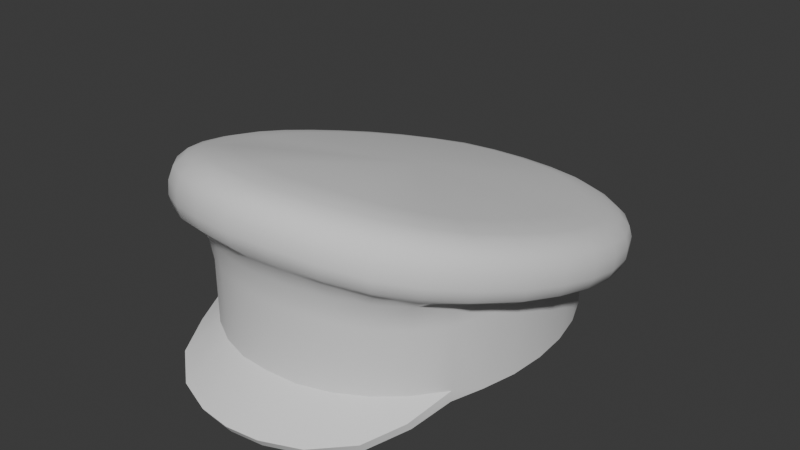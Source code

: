 # Source: Attire_Hat_CapWorker.blend  (saved by Blender 4.3.34; exported with 4.5.12 LTS)
import bpy
from mathutils import Matrix  # noqa: F401  (used for matrix-valued properties, if any)

bpy.ops.wm.read_factory_settings(use_empty=True)
scene = bpy.context.scene
scene.name = 'Scene'

# ---- world
world_world = bpy.data.worlds.new('World'); scene.world = world_world
world_world.use_nodes = True; world_world.node_tree.nodes.clear()
_N = world_world.node_tree.nodes; _L = world_world.node_tree.links
n0 = _N.new('ShaderNodeOutputWorld'); n0.name = 'World Output'; n0.location = (300, 300)
n1 = _N.new('ShaderNodeBackground'); n1.name = 'Background'; n1.location = (10, 300)
n1.inputs[0].default_value = (0.05088, 0.05088, 0.05088, 1.0)
_L.new(n1.outputs[0], n0.inputs[0])
n0.is_active_output = True
world_world.color = (0.05088, 0.05088, 0.05088)
world_world.use_sun_shadow = False
world_world.sun_shadow_jitter_overblur = 0.0

# ---- meshes
me_attire_hat_capworker = bpy.data.meshes.new('Attire_Hat_CapWorker')
me_attire_hat_capworker.from_pydata([(0.06328, -0.07235, 0.014), (0.08672, 6.028e-06, 0.014), (0.08532, -0.0199, 0.014), (0.08096, -0.03909, 0.014), (0.07549, -0.05684, 0.014), (0.04995, -0.08469, 0.014), (0.03443, -0.09349, 0.01419), (0.01755, -0.09876, 0.01456), (-2.161e-07, -0.1005, 0.01474), (0.06328, 0.07235, 0.014), (0.08529, 0.0199, 0.014), (0.08096, 0.03908, 0.014), (0.07366, 0.05684, 0.014), (0.04995, 0.08469, 0.014), (0.03443, 0.09349, 0.014), (0.01755, 0.09876, 0.014), (-2.161e-07, 0.1005, 0.014), (0.07708, -0.01868, 0.014), (0.0784, 0.0, 0.014), (0.07301, -0.03657, 0.014), (0.0663, -0.05291, 0.014), (0.05692, -0.06692, 0.014), (0.03111, -0.08583, 0.014), (0.04501, -0.07794, 0.014), (0.01589, -0.09058, 0.01412), (-2.161e-07, -0.09216, 0.0142), (0.07705, 0.01868, 0.014), (0.07301, 0.03657, 0.014), (0.0663, 0.05291, 0.014), (0.05692, 0.06692, 0.014), (0.04501, 0.07794, 0.014), (0.03111, 0.08583, 0.014), (0.01589, 0.09058, 0.014), (-2.161e-07, 0.09216, 0.014), (0.0784, -2.98e-10, 0.06088), (0.07301, -0.03657, 0.06638), (0.05692, -0.06692, 0.07094), (0.03111, -0.08583, 0.07378), (-2.161e-07, -0.09216, 0.07473), (0.07301, 0.03657, 0.05539), (0.05692, 0.06692, 0.05083), (0.03111, 0.08583, 0.04799), (-2.161e-07, 0.09216, 0.04703), (0.08598, -0.01861, 0.054), (0.08672, 6.027e-06, 0.0538), (0.08207, -0.03745, 0.05452), (0.07537, -0.05684, 0.05489), (0.06416, -0.07235, 0.0549), (0.03443, -0.09349, 0.05813), (0.05003, -0.08469, 0.05628), (0.01755, -0.09876, 0.05945), (-2.161e-07, -0.1005, 0.0596), (0.08493, 0.02148, 0.05409), (0.08096, 0.03908, 0.05735), (0.07366, 0.05684, 0.0551), (0.06328, 0.07235, 0.05314), (0.04995, 0.08469, 0.05129), (0.03443, 0.09349, 0.04962), (0.01755, 0.09862, 0.04856), (-2.161e-07, 0.1004, 0.04823), (0.09987, -0.01589, 0.06009), (0.1068, -0.01595, 0.06916), (0.1048, -0.0161, 0.06277), (0.1085, 0.006957, 0.06328), (0.1064, 0.006323, 0.05731), (0.1017, -0.03895, 0.07505), (0.0999, -0.03826, 0.06827), (0.08549, -0.06045, 0.07171), (0.09264, -0.06199, 0.08135), (0.09045, -0.06214, 0.07481), (0.07262, -0.07791, 0.07528), (0.07917, -0.0829, 0.08716), (0.07737, -0.08236, 0.08121), (0.04373, -0.1092, 0.09692), (0.04295, -0.1079, 0.08992), (0.06366, -0.09799, 0.09213), (0.05686, -0.09062, 0.079), (0.0625, -0.09685, 0.08523), (0.02221, -0.1159, 0.1002), (0.02181, -0.1144, 0.09309), (0.01958, -0.1061, 0.08493), (-2.161e-07, -0.1181, 0.1007), (-2.161e-07, -0.1166, 0.09356), (0.1068, 0.02917, 0.05761), (0.1048, 0.02806, 0.05198), (0.1018, 0.05025, 0.05265), (0.09536, 0.04646, 0.04546), (0.09989, 0.04866, 0.04731), (0.09327, 0.07003, 0.04849), (0.08745, 0.06488, 0.04183), (0.09153, 0.06802, 0.04341), (0.08061, 0.08812, 0.04491), (0.07569, 0.0819, 0.03859), (0.07914, 0.08583, 0.04002), (0.06382, 0.1033, 0.04203), (0.06268, 0.1006, 0.0373), (0.04398, 0.113, 0.04076), (0.04133, 0.1052, 0.0348), (0.04321, 0.1101, 0.03612), (0.02232, 0.1189, 0.03951), (0.02101, 0.1104, 0.03379), (0.02193, 0.1159, 0.0349), (-2.161e-07, 0.121, 0.0391), (-2.161e-07, 0.1179, 0.03449), (0.07828, -0.008202, 0.09042), (0.1068, -0.01529, 0.07612), (0.1048, -0.01429, 0.08272), (0.1085, 0.007677, 0.07001), (0.1064, 0.008404, 0.07646), (0.07416, -0.02696, 0.09576), (0.1017, -0.03835, 0.08235), (0.0998, -0.03703, 0.08907), (0.09306, -0.06072, 0.08855), (0.09131, -0.05897, 0.09533), (0.05797, -0.05971, 0.1067), (0.07975, -0.08162, 0.09447), (0.07885, -0.07885, 0.1012), (0.04373, -0.1085, 0.1042), (0.04295, -0.1058, 0.1108), (0.06363, -0.09723, 0.09953), (0.06244, -0.0947, 0.1064), (0.02221, -0.1151, 0.1075), (0.02181, -0.1123, 0.1139), (-2.161e-07, -0.1173, 0.108), (-2.161e-07, -0.1145, 0.1144), (0.1068, 0.02997, 0.06404), (0.07826, 0.02855, 0.08003), (0.1048, 0.03038, 0.07023), (0.1018, 0.05113, 0.05879), (0.09988, 0.05123, 0.06469), (0.09329, 0.07097, 0.05435), (0.09155, 0.07075, 0.05999), (0.08065, 0.08903, 0.05055), (0.07911, 0.08859, 0.05596), (0.06381, 0.1043, 0.04752), (0.06262, 0.1035, 0.05287), (0.04399, 0.114, 0.04621), (0.03235, 0.09291, 0.06486), (0.04321, 0.113, 0.05161), (0.02232, 0.12, 0.04497), (0.02193, 0.1188, 0.05039), (-2.161e-07, 0.122, 0.04455), (-2.161e-07, 0.09832, 0.06411), (-2.161e-07, 0.1208, 0.04998), (0.09036, -0.01691, 0.06611), (0.08603, -0.03532, 0.06966), (0.07952, -0.05889, 0.0713), (-2.161e-07, -0.108, 0.0851), (0.03849, -0.1002, 0.08265), (0.08831, -0.01817, 0.06774), (0.08367, -0.03625, 0.06758), (0.07758, -0.05757, 0.06844), (0.0667, -0.07348, 0.06881), (0.03555, -0.09553, 0.07241), (0.01845, -0.1009, 0.07387), (0.08822, 0.0006304, 0.06466), (0.05213, -0.08602, 0.07022), (-2.161e-07, -0.1026, 0.07389), (0.08629, 0.02188, 0.06101), (0.1015, 0.006076, 0.05487), (0.09523, -0.0369, 0.06528), (0.1, 0.02683, 0.04988), (0.06, 0.09602, 0.03601), (-2.161e-07, 0.1123, 0.0334), (0.09578, 0.004398, 0.05689), (0.09421, -0.01562, 0.06169), (0.08982, -0.03571, 0.06693), (0.09449, 0.02604, 0.05177), (0.09011, 0.04495, 0.04756), (0.08256, 0.06252, 0.0441), (0.07149, 0.07851, 0.04109), (0.03902, 0.101, 0.03724), (0.05676, 0.09173, 0.0387), (0.01984, 0.1055, 0.03651), (-2.161e-07, 0.1072, 0.03615), (0.09105, 0.02516, 0.05625), (0.09219, 0.00362, 0.06125), (0.08624, 0.04299, 0.05228), (0.07804, 0.06012, 0.04877), (0.06708, 0.07437, 0.04655), (0.03661, 0.09605, 0.0425), (0.05333, 0.08665, 0.04435), (0.01859, 0.1007, 0.04179), (-2.161e-07, 0.1023, 0.04146), (0.0796, 0.01056, 0.08512), (0.06738, -0.04463, 0.1009), (0.03219, -0.07914, 0.115), (0.04622, -0.07109, 0.1115), (0.01643, -0.08405, 0.1172), (-2.161e-07, -0.08569, 0.1174), (0.07439, 0.0452, 0.07566), (0.06803, 0.06018, 0.07192), (0.05887, 0.07338, 0.06882), (0.04671, 0.08442, 0.06655), (0.01664, 0.09683, 0.0644), (0.09523, -0.03437, 0.09321), (0.1, -0.01262, 0.08698), (-2.161e-07, 0.1164, 0.05464), (0.07559, 0.08582, 0.0604), (0.05985, 0.09997, 0.05738), (0.08742, 0.0688, 0.06445), (0.09533, 0.05015, 0.06911), (-2.161e-07, -0.1085, 0.1179), (0.02086, -0.1064, 0.1175), (0.04107, -0.1002, 0.1146), (0.05965, -0.08955, 0.1104), (0.02099, 0.1145, 0.05503), (0.04133, 0.109, 0.0562), (0.09996, 0.03019, 0.07463), (0.1015, 0.009125, 0.08077), (0.07532, -0.07439, 0.1053), (0.08718, -0.05537, 0.09927), (0.08857, -0.03175, 0.09511), (0.09313, -0.01094, 0.08913), (-2.161e-07, 0.1104, 0.05882), (0.0703, 0.08217, 0.064), (0.0557, 0.09534, 0.06121), (0.08129, 0.06635, 0.06774), (0.08871, 0.04887, 0.07212), (-2.161e-07, -0.101, 0.1187), (0.01946, -0.09907, 0.1184), (0.03826, -0.09323, 0.116), (0.0554, -0.08343, 0.112), (0.01961, 0.1087, 0.05917), (0.03849, 0.1041, 0.05999), (0.0931, 0.02996, 0.0773), (0.0946, 0.009861, 0.08311), (0.06984, -0.06946, 0.1069), (0.08092, -0.05169, 0.1008), (-2.161e-07, 0.01106, 0.08964), (-2.161e-07, -5.335e-07, 0.06088), (0.06916, -0.07785, 0.007521), (0.0589, -0.09867, 0.002911), (0.03971, -0.1147, 0.0004877), (0.01837, -0.1226, -0.0001279), (-2.161e-07, -0.1248, -0.0001048), (0.06372, -0.07275, 0.02042), (0.07578, -0.05687, 0.02018), (0.03443, -0.09351, 0.02053), (0.04995, -0.0846, 0.0204), (0.01755, -0.09901, 0.02075), (-2.161e-07, -0.1005, 0.02111), (0.03971, -0.1175, 0.005045), (0.0589, -0.1015, 0.007468), (0.01837, -0.1255, 0.004429), (-2.161e-07, -0.1277, 0.004452), (0.06916, -0.08071, 0.01208)], [], [(2, 17, 18, 1), (3, 19, 17, 2), (4, 20, 19, 3), (0, 21, 20, 4), (6, 22, 23, 5), (7, 24, 22, 6), (8, 25, 24, 7), (5, 23, 21, 0), (1, 18, 26, 10), (10, 26, 27, 11), (11, 27, 28, 12), (12, 28, 29, 9), (13, 30, 31, 14), (14, 31, 32, 15), (15, 32, 33, 16), (9, 29, 30, 13), (41, 42, 32), (32, 31, 41), (30, 41, 31), (240, 50, 51, 241), (40, 41, 30), (1, 10, 52, 44), (30, 29, 40), (10, 11, 53, 52), (28, 40, 29), (11, 12, 54, 53), (12, 9, 55, 54), (13, 14, 57, 56), (14, 15, 58, 57), (15, 16, 59, 58), (9, 13, 56, 55), (39, 40, 28), (28, 27, 39), (26, 39, 27), (34, 39, 26), (26, 18, 34), (17, 34, 18), (2, 1, 44, 43), (35, 34, 17), (3, 2, 43, 45), (17, 19, 35), (4, 3, 237), (34, 35, 230), (61, 105, 110, 65), (83, 125, 107, 63), (68, 112, 115, 71), (71, 115, 119, 75), (73, 117, 121, 78), (78, 121, 123, 81), (75, 119, 117, 73), (65, 110, 112, 68), (88, 130, 128, 85), (91, 132, 130, 88), (94, 134, 132, 91), (99, 139, 136, 96), (102, 141, 139, 99), (96, 136, 134, 94), (85, 128, 125, 83), (198, 133, 135, 199), (133, 132, 134, 135), (206, 140, 143, 197), (140, 139, 141, 143), (207, 138, 140, 206), (138, 136, 139, 140), (199, 135, 138, 207), (135, 134, 136, 138), (200, 131, 133, 198), (131, 130, 132, 133), (201, 129, 131, 200), (129, 128, 130, 131), (208, 127, 129, 201), (127, 125, 128, 129), (209, 108, 127, 208), (108, 107, 125, 127), (205, 120, 116, 210), (120, 119, 115, 116), (202, 124, 122, 203), (124, 123, 121, 122), (203, 122, 118, 204), (122, 121, 117, 118), (204, 118, 120, 205), (118, 117, 119, 120), (210, 116, 113, 211), (116, 115, 112, 113), (211, 113, 111, 195), (113, 112, 110, 111), (195, 111, 106, 196), (111, 110, 105, 106), (196, 106, 108, 209), (106, 105, 107, 108), (61, 62, 64, 63), (62, 60, 159, 64), (65, 66, 62, 61), (66, 160, 60, 62), (68, 69, 66, 65), (69, 67, 160, 66), (71, 72, 69, 68), (70, 67, 69), (73, 74, 77, 75), (74, 148, 76, 77), (78, 79, 74, 73), (79, 80, 148, 74), (81, 82, 79, 78), (82, 147, 80, 79), (75, 77, 72, 71), (77, 76, 70), (63, 64, 84, 83), (64, 159, 161, 84), (83, 84, 87, 85), (84, 161, 86, 87), (85, 87, 90, 88), (87, 86, 89, 90), (88, 90, 93, 91), (90, 89, 92, 93), (94, 95, 98, 96), (95, 162, 97, 98), (96, 98, 101, 99), (98, 97, 100, 101), (99, 101, 103, 102), (101, 100, 163, 103), (91, 93, 95, 94), (93, 92, 162, 95), (63, 107, 105, 61), (148, 153, 156, 76), (80, 154, 153, 148), (147, 157, 154, 80), (76, 156, 152, 70), (151, 150, 145, 146), (149, 144, 145), (43, 44, 155, 149), (45, 43, 149, 150), (46, 45, 150, 151), (47, 46, 151, 152), (48, 49, 156, 153), (50, 48, 153, 154), (51, 50, 154, 157), (49, 47, 152, 156), (44, 52, 158, 155), (150, 149, 145), (152, 146, 70), (70, 146, 67), (164, 159, 60, 165), (165, 60, 160, 166), (67, 146, 160), (167, 161, 159, 164), (168, 86, 161, 167), (169, 89, 86, 168), (170, 92, 89, 169), (171, 97, 162, 172), (173, 100, 97, 171), (174, 163, 100, 173), (172, 162, 92, 170), (176, 164, 165, 144), (144, 165, 166, 145), (146, 145, 166), (175, 167, 164, 176), (177, 168, 167, 175), (178, 169, 168, 177), (179, 170, 169, 178), (180, 171, 172, 181), (182, 173, 171, 180), (183, 174, 173, 182), (181, 172, 170, 179), (152, 151, 146), (155, 158, 175, 176), (158, 53, 177, 175), (53, 54, 178, 177), (54, 55, 179, 178), (56, 57, 180, 181), (57, 58, 182, 180), (58, 59, 183, 182), (55, 56, 181, 179), (149, 155, 176, 144), (53, 158, 52), (72, 70, 69), (72, 77, 70), (146, 166, 160), (213, 212, 195, 196), (216, 215, 198, 199), (215, 217, 200, 198), (217, 218, 201, 200), (220, 219, 202, 203), (221, 220, 203, 204), (222, 221, 204, 205), (214, 223, 206, 197), (223, 224, 207, 206), (224, 216, 199, 207), (218, 225, 208, 201), (225, 226, 209, 208), (227, 222, 205, 210), (228, 227, 210, 211), (212, 228, 211, 195), (226, 213, 196, 209), (104, 109, 212, 213), (193, 192, 215, 216), (192, 191, 217, 215), (191, 190, 218, 217), (188, 189, 219, 220), (186, 188, 220, 221), (187, 186, 221, 222), (142, 194, 223, 214), (194, 137, 224, 223), (137, 193, 216, 224), (190, 126, 225, 218), (126, 184, 226, 225), (114, 187, 222, 227), (185, 114, 227, 228), (109, 185, 228, 212), (184, 104, 213, 226), (193, 137, 229), (137, 194, 229), (194, 142, 229), (189, 188, 229), (188, 186, 229), (186, 187, 229), (187, 114, 229), (114, 185, 229), (185, 109, 229), (109, 104, 229), (104, 184, 229), (184, 126, 229), (126, 190, 229), (190, 191, 229), (191, 192, 229), (192, 193, 229), (35, 36, 230), (19, 20, 35), (37, 230, 36), (36, 35, 20), (37, 38, 230), (20, 21, 36), (41, 230, 42), (21, 23, 36), (41, 40, 230), (36, 23, 37), (39, 230, 40), (23, 22, 37), (34, 230, 39), (24, 37, 22), (24, 25, 38), (38, 37, 24), (233, 232, 243, 242), (232, 231, 246, 243), (240, 241, 245, 244), (239, 238, 242, 243), (236, 239, 243, 246), (238, 240, 244, 242), (236, 246, 237), (234, 233, 242, 244), (235, 234, 244, 245), (231, 4, 237, 246), (48, 50, 240, 238), (49, 48, 238, 239), (47, 49, 239, 236), (46, 47, 236, 237), (46, 237, 3, 45), (7, 234, 235, 8), (6, 233, 234, 7), (5, 232, 233, 6), (0, 231, 232, 5), (4, 231, 0), (32, 42, 33)])
me_attire_hat_capworker.polygons.foreach_set('use_smooth', [True] * 262)
_k = set([(0, 4), (0, 5), (1, 2), (1, 10), (2, 3), (3, 4), (4, 231), (5, 6), (6, 7), (7, 8), (9, 12), (9, 13), (10, 11), (11, 12), (13, 14), (14, 15), (15, 16), (17, 18), (17, 19), (18, 26), (19, 20), (20, 21), (21, 23), (22, 23), (22, 24), (24, 25), (26, 27), (27, 28), (28, 29), (29, 30), (30, 31), (31, 32), (32, 33), (34, 35), (34, 39), (35, 36), (36, 37), (37, 38), (39, 40), (40, 41), (41, 42), (53, 54), (53, 158), (54, 55), (55, 56), (56, 57), (57, 58), (58, 59), (145, 146), (145, 149), (149, 155), (155, 158), (231, 232), (232, 233), (233, 234), (234, 235), (236, 237), (236, 239), (237, 246), (238, 239), (238, 240), (240, 241), (242, 243), (242, 244), (243, 246), (244, 245)])
me_attire_hat_capworker.attributes.new('sharp_edge', 'BOOLEAN', 'EDGE').data.foreach_set('value', [ (min(e.vertices), max(e.vertices)) in _k for e in me_attire_hat_capworker.edges])
_uv = me_attire_hat_capworker.uv_layers.new(name='UVMap')
_uv.uv.foreach_set('vector', [0.0, 0.0, 0.0, 0.0, 0.0, 0.0, 0.0, 0.0, 0.0, 0.0, 0.0, 0.0, 0.0, 0.0, 0.0, 0.0, 0.0, 0.0, 0.0, 0.0, 0.0, 0.0, 0.0, 0.0, 0.0, 0.0, 0.0, 0.0, 0.0, 0.0, 0.0, 0.0, 0.0, 0.0, 0.0, 0.0, 0.0, 0.0, 0.0, 0.0, 0.0, 0.0, 0.0, 0.0, 0.0, 0.0, 0.0, 0.0, 0.0, 0.0, 0.0, 0.0, 0.0, 0.0, 0.0, 0.0, 0.0, 0.0, 0.0, 0.0, 0.0, 0.0, 0.0, 0.0, 0.0, 0.0, 0.0, 0.0, 0.0, 0.0, 0.0, 0.0, 0.0, 0.0, 0.0, 0.0, 0.0, 0.0, 0.0, 0.0, 0.0, 0.0, 0.0, 0.0, 0.0, 0.0, 0.0, 0.0, 0.0, 0.0, 0.0, 0.0, 0.0, 0.0, 0.0, 0.0, 0.0, 0.0, 0.0, 0.0, 0.0, 0.0, 0.0, 0.0, 0.0, 0.0, 0.0, 0.0, 0.0, 0.0, 0.0, 0.0, 0.0, 0.0, 0.0, 0.0, 0.0, 0.0, 0.0, 0.0, 0.0, 0.0, 0.0, 0.0, 0.0, 0.0, 0.0, 0.0, 0.0, 0.0, 0.0, 0.0, 0.0, 0.0, 0.0, 0.0, 0.0, 0.0, 0.0, 0.0, 0.0, 0.0, 0.0, 0.0, 0.0, 0.0, 0.0, 0.0, 0.0, 0.0, 0.0, 0.0, 0.0, 0.0, 0.0, 0.0, 0.0, 0.0, 0.0, 0.0, 0.0, 0.0, 0.0, 0.0, 0.0, 0.0, 0.0, 0.0, 0.0, 0.0, 0.0, 0.0, 0.0, 0.0, 0.0, 0.0, 0.0, 0.0, 0.0, 0.0, 0.0, 0.0, 0.0, 0.0, 0.0, 0.0, 0.0, 0.0, 0.0, 0.0, 0.0, 0.0, 0.0, 0.0, 0.0, 0.0, 0.0, 0.0, 0.0, 0.0, 0.0, 0.0, 0.0, 0.0, 0.0, 0.0, 0.0, 0.0, 0.0, 0.0, 0.0, 0.0, 0.0, 0.0, 0.0, 0.0, 0.0, 0.0, 0.0, 0.0, 0.0, 0.0, 0.0, 0.0, 0.0, 0.0, 0.0, 0.0, 0.0, 0.0, 0.0, 0.0, 0.0, 0.0, 0.0, 0.0, 0.0, 0.0, 0.0, 0.0, 0.0, 0.0, 0.0, 0.0, 0.0, 0.0, 0.0, 0.0, 0.0, 0.0, 0.0, 0.0, 0.0, 0.0, 0.0, 0.0, 0.0, 0.0, 0.0, 0.0, 0.0, 0.0, 0.0, 0.0, 0.0, 0.0, 0.0, 0.0, 0.0, 0.0, 0.0, 0.0, 0.0, 0.0, 0.0, 0.0, 0.0, 0.0, 0.0, 0.0, 0.0, 0.0, 0.0, 0.0, 0.0, 0.0, 0.0, 0.0, 0.0, 0.0, 0.0, 0.0, 0.0, 0.0, 0.0, 0.0, 0.0, 0.0, 0.0, 0.0, 0.0, 0.0, 0.0, 0.0, 0.0, 0.0, 0.0, 0.0, 0.0, 0.0, 0.0, 0.0, 0.0, 0.0, 0.0, 0.0, 0.0, 0.0, 0.0, 0.0, 0.0, 0.0, 0.0, 0.0, 0.0, 0.0, 0.0, 0.0, 0.0, 0.0, 0.0, 0.0, 0.0, 0.0, 0.0, 0.0, 0.0, 0.0, 0.0, 0.0, 0.0, 0.0, 0.0, 0.0, 0.0, 0.0, 0.0, 0.0, 0.0, 0.0, 0.0, 0.0, 0.0, 0.0, 0.0, 0.0, 0.0, 0.0, 0.0, 0.0, 0.0, 0.0, 0.0, 0.0, 0.0, 0.0, 0.0, 0.0, 0.0, 0.0, 0.0, 0.0, 0.0, 0.0, 0.0, 0.0, 0.0, 0.0, 0.0, 0.0, 0.0, 0.0, 0.0, 0.0, 0.0, 0.0, 0.0, 0.0, 0.0, 0.0, 0.0, 0.0, 0.0, 0.0, 0.0, 0.0, 0.0, 0.0, 0.0, 0.0, 0.0, 0.0, 0.0, 0.0, 0.0, 0.0, 0.0, 0.0, 0.0, 0.0, 0.0, 0.0, 0.0, 0.0, 0.0, 0.0, 0.0, 0.0, 0.0, 0.0, 0.0, 0.0, 0.0, 0.0, 0.0, 0.0, 0.0, 0.0, 0.0, 0.0, 0.0, 0.0, 0.0, 0.0, 0.0, 0.0, 0.0, 0.0, 0.0, 0.0, 0.0, 0.0, 0.0, 0.0, 0.0, 0.0, 0.0, 0.0, 0.0, 0.0, 0.0, 0.0, 0.0, 0.0, 0.0, 0.0, 0.0, 0.0, 0.0, 0.0, 0.0, 0.0, 0.0, 0.0, 0.0, 0.0, 0.0, 0.0, 0.0, 0.0, 0.0, 0.0, 0.0, 0.0, 0.0, 0.0, 0.0, 0.0, 0.0, 0.0, 0.0, 0.0, 0.0, 0.0, 0.0, 0.0, 0.0, 0.0, 0.0, 0.0, 0.0, 0.0, 0.0, 0.0, 0.0, 0.0, 0.0, 0.0, 0.0, 0.0, 0.0, 0.0, 0.0, 0.0, 0.0, 0.0, 0.0, 0.0, 0.0, 0.0, 0.0, 0.0, 0.0, 0.0, 0.0, 0.0, 0.0, 0.0, 0.0, 0.0, 0.0, 0.0, 0.0, 0.0, 0.0, 0.0, 0.0, 0.0, 0.0, 0.0, 0.0, 0.0, 0.0, 0.0, 0.0, 0.0, 0.0, 0.0, 0.0, 0.0, 0.0, 0.0, 0.0, 0.0, 0.0, 0.0, 0.0, 0.0, 0.0, 0.0, 0.0, 0.0, 0.0, 0.0, 0.0, 0.0, 0.0, 0.0, 0.0, 0.0, 0.0, 0.0, 0.0, 0.0, 0.0, 0.0, 0.0, 0.0, 0.0, 0.0, 0.0, 0.0, 0.0, 0.0, 0.0, 0.0, 0.0, 0.0, 0.0, 0.0, 0.0, 0.0, 0.0, 0.0, 0.0, 0.0, 0.0, 0.0, 0.0, 0.0, 0.0, 0.0, 0.0, 0.0, 0.0, 0.0, 0.0, 0.0, 0.0, 0.0, 0.0, 0.0, 0.0, 0.0, 0.0, 0.0, 0.0, 0.0, 0.0, 0.0, 0.0, 0.0, 0.0, 0.0, 0.0, 0.0, 0.0, 0.0, 0.0, 0.0, 0.0, 0.0, 0.0, 0.0, 0.0, 0.0, 0.0, 0.0, 0.0, 0.0, 0.0, 0.0, 0.0, 0.0, 0.0, 0.0, 0.0, 0.0, 0.0, 0.0, 0.0, 0.0, 0.0, 0.0, 0.0, 0.0, 0.0, 0.0, 0.0, 0.0, 0.0, 0.0, 0.0, 0.0, 0.0, 0.0, 0.0, 0.0, 0.0, 0.0, 0.0, 0.0, 0.0, 0.0, 0.0, 0.0, 0.0, 0.0, 0.0, 0.0, 0.0, 0.0, 0.0, 0.0, 0.0, 0.0, 0.0, 0.0, 0.0, 0.0, 0.0, 0.0, 0.0, 0.0, 0.0, 0.0, 0.0, 0.0, 0.0, 0.0, 0.0, 0.0, 0.0, 0.0, 0.0, 0.0, 0.0, 0.0, 0.0, 0.0, 0.0, 0.0, 0.0, 0.0, 0.0, 0.0, 0.0, 0.0, 0.0, 0.0, 0.0, 0.0, 0.0, 0.0, 0.0, 0.0, 0.0, 0.0, 0.0, 0.0, 0.0, 0.0, 0.0, 0.0, 0.0, 0.0, 0.0, 0.0, 0.0, 0.0, 0.0, 0.0, 0.0, 0.0, 0.0, 0.0, 0.0, 0.0, 0.0, 0.0, 0.0, 0.0, 0.0, 0.0, 0.0, 0.0, 0.0, 0.0, 0.0, 0.0, 0.0, 0.0, 0.0, 0.0, 0.0, 0.0, 0.0, 0.0, 0.0, 0.0, 0.0, 0.0, 0.0, 0.0, 0.0, 0.0, 0.0, 0.0, 0.0, 0.0, 0.0, 0.0, 0.0, 0.0, 0.0, 0.0, 0.0, 0.0, 0.0, 0.0, 0.0, 0.0, 0.0, 0.0, 0.0, 0.0, 0.0, 0.0, 0.0, 0.0, 0.0, 0.0, 0.0, 0.0, 0.0, 0.0, 0.0, 0.0, 0.0, 0.0, 0.0, 0.0, 0.0, 0.0, 0.0, 0.0, 0.0, 0.0, 0.0, 0.0, 0.0, 0.0, 0.0, 0.0, 0.0, 0.0, 0.0, 0.0, 0.0, 0.0, 0.0, 0.0, 0.0, 0.0, 0.0, 0.0, 0.0, 0.0, 0.0, 0.0, 0.0, 0.0, 0.0, 0.0, 0.0, 0.0, 0.0, 0.0, 0.0, 0.0, 0.0, 0.0, 0.0, 0.0, 0.0, 0.0, 0.0, 0.0, 0.0, 0.0, 0.0, 0.0, 0.0, 0.0, 0.0, 0.0, 0.0, 0.0, 0.0, 0.0, 0.0, 0.0, 0.0, 0.0, 0.0, 0.0, 0.0, 0.0, 0.0, 0.0, 0.0, 0.0, 0.0, 0.0, 0.0, 0.0, 0.0, 0.0, 0.0, 0.0, 0.0, 0.0, 0.0, 0.0, 0.0, 0.0, 0.0, 0.0, 0.0, 0.0, 0.0, 0.0, 0.0, 0.0, 0.0, 0.0, 0.0, 0.0, 0.0, 0.0, 0.0, 0.0, 0.0, 0.0, 0.0, 0.0, 0.0, 0.0, 0.0, 0.0, 0.0, 0.0, 0.0, 0.0, 0.0, 0.0, 0.0, 0.0, 0.0, 0.0, 0.0, 0.0, 0.0, 0.0, 0.0, 0.0, 0.0, 0.0, 0.0, 0.0, 0.0, 0.0, 0.0, 0.0, 0.0, 0.0, 0.0, 0.0, 0.0, 0.0, 0.0, 0.0, 0.0, 0.0, 0.0, 0.0, 0.0, 0.0, 0.0, 0.0, 0.0, 0.0, 0.0, 0.0, 0.0, 0.0, 0.0, 0.0, 0.0, 0.0, 0.0, 0.0, 0.0, 0.0, 0.0, 0.0, 0.0, 0.0, 0.0, 0.0, 0.0, 0.0, 0.0, 0.0, 0.0, 0.0, 0.0, 0.0, 0.0, 0.0, 0.0, 0.0, 0.0, 0.0, 0.0, 0.0, 0.0, 0.0, 0.0, 0.0, 0.0, 0.0, 0.0, 0.0, 0.0, 0.0, 0.0, 0.0, 0.0, 0.0, 0.0, 0.0, 0.0, 0.0, 0.0, 0.0, 0.0, 0.0, 0.0, 0.0, 0.0, 0.0, 0.0, 0.0, 0.0, 0.0, 0.0, 0.0, 0.0, 0.0, 0.0, 0.0, 0.0, 0.0, 0.0, 0.0, 0.0, 0.0, 0.0, 0.0, 0.0, 0.0, 0.0, 0.0, 0.0, 0.0, 0.0, 0.0, 0.0, 0.0, 0.0, 0.0, 0.0, 0.0, 0.0, 0.0, 0.0, 0.0, 0.0, 0.0, 0.0, 0.0, 0.0, 0.0, 0.0, 0.0, 0.0, 0.0, 0.0, 0.0, 0.0, 0.0, 0.0, 0.0, 0.0, 0.0, 0.0, 0.0, 0.0, 0.0, 0.0, 0.0, 0.0, 0.0, 0.0, 0.0, 0.0, 0.0, 0.0, 0.0, 0.0, 0.0, 0.0, 0.0, 0.0, 0.0, 0.0, 0.0, 0.0, 0.0, 0.0, 0.0, 0.0, 0.0, 0.0, 0.0, 0.0, 0.0, 0.0, 0.0, 0.0, 0.0, 0.0, 0.0, 0.0, 0.0, 0.0, 0.0, 0.0, 0.0, 0.0, 0.0, 0.0, 0.0, 0.0, 0.0, 0.0, 0.0, 0.0, 0.0, 0.0, 0.0, 0.0, 0.0, 0.0, 0.0, 0.0, 0.0, 0.0, 0.0, 0.0, 0.0, 0.0, 0.0, 0.0, 0.0, 0.0, 0.0, 0.0, 0.0, 0.0, 0.0, 0.0, 0.0, 0.0, 0.0, 0.0, 0.0, 0.0, 0.0, 0.0, 0.0, 0.0, 0.0, 0.0, 0.0, 0.0, 0.0, 0.0, 0.0, 0.0, 0.0, 0.0, 0.0, 0.0, 0.0, 0.0, 0.0, 0.0, 0.0, 0.0, 0.0, 0.0, 0.0, 0.0, 0.0, 0.0, 0.0, 0.0, 0.0, 0.0, 0.0, 0.0, 0.0, 0.0, 0.0, 0.0, 0.0, 0.0, 0.0, 0.0, 0.0, 0.0, 0.0, 0.0, 0.0, 0.0, 0.0, 0.0, 0.0, 0.0, 0.0, 0.0, 0.0, 0.0, 0.0, 0.0, 0.0, 0.0, 0.0, 0.0, 0.0, 0.0, 0.0, 0.0, 0.0, 0.0, 0.0, 0.0, 0.0, 0.0, 0.0, 0.0, 0.0, 0.0, 0.0, 0.0, 0.0, 0.0, 0.0, 0.0, 0.0, 0.0, 0.0, 0.0, 0.0, 0.0, 0.0, 0.0, 0.0, 0.0, 0.0, 0.0, 0.0, 0.0, 0.0, 0.0, 0.0, 0.0, 0.0, 0.0, 0.0, 0.0, 0.0, 0.0, 0.0, 0.0, 0.0, 0.0, 0.0, 0.0, 0.0, 0.0, 0.0, 0.0, 0.0, 0.0, 0.0, 0.0, 0.0, 0.0, 0.0, 0.0, 0.0, 0.0, 0.0, 0.0, 0.0, 0.0, 0.0, 0.0, 0.0, 0.0, 0.0, 0.0, 0.0, 0.0, 0.0, 0.0, 0.0, 0.0, 0.0, 0.0, 0.0, 0.0, 0.0, 0.0, 0.0, 0.0, 0.0, 0.0, 0.0, 0.0, 0.0, 0.0, 0.0, 0.0, 0.0, 0.0, 0.0, 0.0, 0.0, 0.0, 0.0, 0.0, 0.0, 0.0, 0.0, 0.0, 0.0, 0.0, 0.0, 0.0, 0.0, 0.0, 0.0, 0.0, 0.0, 0.0, 0.0, 0.0, 0.0, 0.0, 0.0, 0.0, 0.0, 0.0, 0.0, 0.0, 0.0, 0.0, 0.0, 0.0, 0.0, 0.0, 0.0, 0.0, 0.0, 0.0, 0.0, 0.0, 0.0, 0.0, 0.0, 0.0, 0.0, 0.0, 0.0, 0.0, 0.0, 0.0, 0.0, 0.0, 0.0, 0.0, 0.0, 0.0, 0.0, 0.0, 0.0, 0.0, 0.0, 0.0, 0.0, 0.0, 0.0, 0.0, 0.0, 0.0, 0.0, 0.0, 0.0, 0.0, 0.0, 0.0, 0.0, 0.0, 0.0, 0.0, 0.0, 0.0, 0.0, 0.0, 0.0, 0.0, 0.0, 0.0, 0.0, 0.0, 0.0, 0.0, 0.0, 0.0, 0.0, 0.0, 0.0, 0.0, 0.0, 0.0, 0.0, 0.0, 0.0, 0.0, 0.0, 0.0, 0.0, 0.0, 0.0, 0.0, 0.0, 0.0, 0.0, 0.0, 0.0, 0.0, 0.0, 0.0, 0.0, 0.0, 0.0, 0.0, 0.0, 0.0, 0.0, 0.0, 0.0, 0.0, 0.0, 0.0, 0.0, 0.0, 0.0, 0.0, 0.0, 0.0, 0.0, 0.0, 0.0, 0.0, 0.0, 0.0, 0.0, 0.0, 0.0, 0.0, 0.0, 0.0, 0.0, 0.0, 0.0, 0.0, 0.0, 0.0, 0.0, 0.0, 0.0, 0.0, 0.0, 0.0, 0.0, 0.0, 0.0, 0.0, 0.0, 0.0, 0.0, 0.0, 0.0, 0.0, 0.0, 0.0, 0.0, 0.0, 0.0, 0.0, 0.0, 0.0, 0.0, 0.0, 0.0, 0.0, 0.0, 0.0, 0.0, 0.0, 0.0, 0.0, 0.0, 0.0, 0.0, 0.0, 0.0, 0.0, 0.0, 0.0, 0.0, 0.0, 0.0, 0.0, 0.0, 0.0, 0.0, 0.0, 0.0, 0.0, 0.0, 0.0, 0.0, 0.0, 0.0, 0.0, 0.0, 0.0, 0.0, 0.0, 0.0, 0.0, 0.0, 0.0, 0.0, 0.0, 0.0, 0.0, 0.0, 0.0, 0.0, 0.0, 0.0, 0.0, 0.0, 0.0, 0.0, 0.0, 0.0, 0.0, 0.0, 0.0, 0.0, 0.0, 0.0, 0.0, 0.0, 0.0, 0.0, 0.0, 0.0, 0.0, 0.0, 0.0, 0.0, 0.0, 0.0, 0.0, 0.0, 0.0, 0.0, 0.0, 0.0, 0.0, 0.0, 0.0, 0.0, 0.0, 0.0, 0.0, 0.0, 0.0, 0.0, 0.0, 0.0, 0.0, 0.0, 0.0, 0.0, 0.0, 0.0, 0.0, 0.0, 0.0, 0.0, 0.0, 0.0, 0.0, 0.0, 0.0, 0.0, 0.0, 0.0, 0.0, 0.0, 0.0, 0.0, 0.0, 0.0, 0.0, 0.0, 0.0, 0.0, 0.0, 0.0, 0.0, 0.0, 0.0, 0.0, 0.0, 0.0, 0.0, 0.0, 0.0, 0.0, 0.0, 0.0, 0.0, 0.0, 0.0, 0.0, 0.0, 0.0, 0.0, 0.0, 0.0, 0.0, 0.0, 0.0, 0.0, 0.0, 0.0, 0.0, 0.0, 0.0, 0.0, 0.0, 0.0, 0.0, 0.0, 0.0, 0.0, 0.0, 0.0, 0.0, 0.0, 0.0, 0.0, 0.0, 0.0, 0.0, 0.0, 0.0, 0.0, 0.0, 0.0, 0.0, 0.0, 0.0, 0.0, 0.0, 0.0, 0.0, 0.0, 0.0, 0.0, 0.0, 0.0, 0.0, 0.0, 0.0, 0.0, 0.0, 0.0, 0.0, 0.0, 0.0, 0.0, 0.0, 0.0, 0.0, 0.0, 0.0, 0.0, 0.0, 0.0, 0.0, 0.0, 0.0, 0.0, 0.0, 0.0, 0.0, 0.0, 0.0, 0.0, 0.0, 0.0, 0.0, 0.0, 0.0, 0.0, 0.0, 0.0, 0.0, 0.0, 0.0, 0.0, 0.0, 0.0, 0.0, 0.0, 0.0, 0.0, 0.0, 0.0, 0.0, 0.0, 0.0, 0.0, 0.0, 0.0, 0.0, 0.0, 0.0, 0.0, 0.0, 0.0, 0.0, 0.0, 0.0, 0.0, 0.0, 0.0, 0.0, 0.0, 0.0, 0.0, 0.0, 0.0, 0.0, 0.0, 0.0, 0.0, 0.0, 0.0, 0.0, 0.0, 0.0, 0.0, 0.0, 0.0, 0.0, 0.0, 0.0, 0.0, 0.0, 0.0, 0.0, 0.0, 0.0, 0.0, 0.0, 0.0, 0.0, 0.0, 0.0, 0.0, 0.0, 0.0, 0.0, 0.0, 0.0, 0.0, 0.0, 0.0, 0.0, 0.0, 0.0, 0.0, 0.0, 0.0, 0.0, 0.0, 0.0, 0.0, 0.0, 0.0, 0.0, 0.0, 0.0, 0.0, 0.0, 0.0, 0.0, 0.0, 0.0, 0.0, 0.0, 0.0, 0.0, 0.0, 0.0, 0.0, 0.0, 0.0, 0.0, 0.0, 0.0, 0.0, 0.0, 0.0, 0.0, 0.0, 0.0, 0.0, 0.0, 0.0, 0.0, 0.0, 0.0, 0.0, 0.0, 0.0, 0.0, 0.0, 0.0, 0.0, 0.0, 0.0, 0.0, 0.0, 0.0, 0.0, 0.0, 0.0, 0.0, 0.0, 0.0, 0.0, 0.0, 0.0, 0.0, 0.0, 0.0, 0.0, 0.0, 0.0, 0.0, 0.0, 0.0, 0.0, 0.0, 0.0, 0.0, 0.0, 0.0, 0.0, 0.0, 0.0, 0.0, 0.0, 0.0, 0.0, 0.0, 0.0, 0.0, 0.0, 0.0, 0.0, 0.0, 0.0, 0.0, 0.0, 0.0, 0.0, 0.0, 0.0, 0.0, 0.0, 0.0, 0.0, 0.0, 0.0, 0.0, 0.0, 0.0, 0.0, 0.0, 0.0, 0.0, 0.0, 0.0, 0.0, 0.0, 0.0, 0.0, 0.0, 0.0, 0.0, 0.0, 0.0, 0.0, 0.0, 0.0, 0.0, 0.0, 0.0, 0.0, 0.0, 0.0, 0.0, 0.0, 0.0, 0.0, 0.0, 0.0, 0.0, 0.0, 0.0, 0.0, 0.0, 0.0, 0.0, 0.0, 0.0, 0.0, 0.0, 0.0, 0.0, 0.0, 0.0, 0.0, 0.0, 0.0, 0.0, 0.0, 0.0, 0.0, 0.0, 0.0, 0.0, 0.0, 0.0, 0.0, 0.0, 0.0, 0.0, 0.0, 0.0, 0.0, 0.0, 0.0, 0.0, 0.0, 0.0, 0.0, 0.0, 0.0, 0.0, 0.0, 0.0, 0.0])
me_attire_hat_capworker.materials.append(None)
me_attire_hat_capworker.update()

# ---- objects
ob_attire_hat_capworker = bpy.data.objects.new('Attire_Hat_CapWorker', me_attire_hat_capworker)

# ---- transforms, parenting, visibility, modifiers, constraints
ob_attire_hat_capworker.location = (0.0, 0.0, 0.0)
_m = ob_attire_hat_capworker.modifiers.new('Mirror', 'MIRROR')
_m.use_clip = True

# ---- collection membership
scene.collection.objects.link(ob_attire_hat_capworker)

# ---- scene / render settings (as saved in the file)
scene.frame_start = 1; scene.frame_end = 250; scene.frame_set(1)
scene.render.engine = 'BLENDER_EEVEE_NEXT'
scene.eevee.ray_tracing_options.trace_max_roughness = 0.0
bpy.context.view_layer.update()

# ---- added for rendering (the .blend has no active camera and no usable light): camera, sun
cam_auto = bpy.data.cameras.new('AutoCamera')
cam_auto.lens = 50.0
cam_auto.sensor_width = 36.0
cam_auto.clip_end = 1000.0
ob_auto_camera = bpy.data.objects.new('AutoCamera', cam_auto)
scene.collection.objects.link(ob_auto_camera)
ob_auto_camera.location = (0.325167, -0.393035, 0.319431)
ob_auto_camera.rotation_euler = (1.09748, -7.21219e-08, 0.694738)
scene.camera = ob_auto_camera
light_auto_sun = bpy.data.lights.new('AutoSun', 'SUN')
light_auto_sun.energy = 3.0
light_auto_sun.angle = 0.0523599
ob_auto_sun = bpy.data.objects.new('AutoSun', light_auto_sun)
scene.collection.objects.link(ob_auto_sun)
ob_auto_sun.rotation_euler = (0.872665, 0.174533, 0.523599)
bpy.context.view_layer.update()
